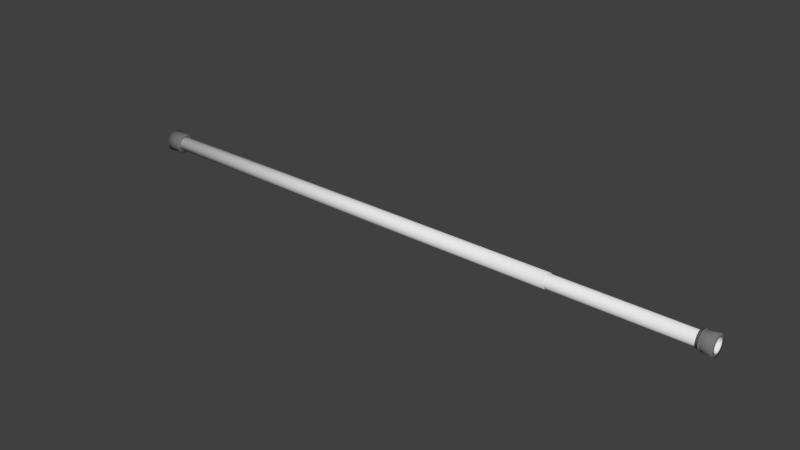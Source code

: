 # Source: CurtainRod.blend  (saved by Blender 2.78.0; exported with 4.5.12 LTS)
import bpy
from mathutils import Matrix  # noqa: F401  (used for matrix-valued properties, if any)

bpy.ops.wm.read_factory_settings(use_empty=True)
scene = bpy.context.scene
scene.name = 'Scene'

# ---- collections
col_collection_1 = bpy.data.collections.new('Collection 1'); scene.collection.children.link(col_collection_1)

# ---- materials (node trees are filled in below, after node groups)
mat_material_001 = bpy.data.materials.new('Material.001')
mat_material_001.alpha_threshold = 0.0
mat_material_001.use_transparent_shadow = False
mat_material_001.diffuse_color = (0.1845, 0.1845, 0.1845, 1.0)
mat_material_001.roughness = 0.5

# ---- material node trees

# ---- world
world_world = bpy.data.worlds.new('World'); scene.world = world_world
world_world.color = (0.05088, 0.05088, 0.05088)
world_world.use_sun_shadow = False
world_world.sun_shadow_jitter_overblur = 0.0
world_world.cycles.sampling_method = 'MANUAL'

# ---- meshes
me_circle_003 = bpy.data.meshes.new('Circle.003')
me_circle_003.from_pydata([(-2.754e-09, 0.0127, 1.212e-09), (-2.794e-09, 0.01173, 0.00486), (-2.794e-09, 0.00898, 0.00898), (-2.794e-09, 0.00486, 0.01173), (-1.863e-09, -2.145e-09, 0.0127), (-9.313e-10, -0.00486, 0.01173), (-9.313e-10, -0.00898, 0.00898), (0.0, -0.01173, 0.00486), (6.586e-10, -0.0127, -2.835e-10), (9.313e-10, -0.01173, -0.00486), (9.313e-10, -0.00898, -0.00898), (9.313e-10, -0.00486, -0.01173), (0.0, 1.974e-09, -0.0127), (-9.313e-10, 0.00486, -0.01173), (-1.863e-09, 0.00898, -0.00898), (-2.328e-09, 0.01173, -0.00486), (0.7874, 0.0127, 1.212e-09), (0.7874, 0.01173, 0.00486), (0.7874, 0.00898, 0.00898), (0.7874, 0.00486, 0.01173), (0.7874, -2.145e-09, 0.0127), (0.7874, -0.00486, 0.01173), (0.7874, -0.00898, 0.00898), (0.7874, -0.01173, 0.00486), (0.7874, -0.0127, -2.835e-10), (0.7874, -0.01173, -0.00486), (0.7874, -0.00898, -0.00898), (0.7874, -0.00486, -0.01173), (0.7874, 1.974e-09, -0.0127), (0.7874, 0.00486, -0.01173), (0.7874, 0.00898, -0.00898), (0.7874, 0.01173, -0.00486), (0.0, 0.01143, 9.973e-10), (0.0, 0.01056, 0.004374), (0.0, 0.008082, 0.008082), (0.0, 0.004374, 0.01056), (0.0, -1.931e-09, 0.01143), (0.0, -0.004374, 0.01056), (0.0, -0.008082, 0.008082), (0.0, -0.01056, 0.004374), (0.0, -0.01143, -3.483e-10), (0.0, -0.01056, -0.004374), (0.0, -0.008082, -0.008082), (0.0, -0.004374, -0.01056), (0.0, 1.777e-09, -0.01143), (0.0, 0.004374, -0.01056), (0.0, 0.008082, -0.008082), (0.0, 0.01056, -0.004374), (0.7874, 0.01143, 9.973e-10), (0.7874, 0.01056, 0.004374), (0.7874, 0.008082, 0.008082), (0.7874, 0.004374, 0.01056), (0.7874, -1.931e-09, 0.01143), (0.7874, -0.004374, 0.01056), (0.7874, -0.008082, 0.008082), (0.7874, -0.01056, 0.004374), (0.7874, -0.01143, -3.483e-10), (0.7874, -0.01056, -0.004374), (0.7874, -0.008082, -0.008082), (0.7874, -0.004374, -0.01056), (0.7874, 1.777e-09, -0.01143), (0.7874, 0.004374, -0.01056), (0.7874, 0.008082, -0.008082), (0.7874, 0.01056, -0.004374)], [], [(10, 26, 25, 9), (3, 19, 18, 2), (11, 27, 26, 10), (4, 20, 19, 3), (12, 28, 27, 11), (5, 21, 20, 4), (13, 29, 28, 12), (6, 22, 21, 5), (14, 30, 29, 13), (7, 23, 22, 6), (15, 31, 30, 14), (8, 24, 23, 7), (1, 17, 16, 0), (0, 16, 31, 15), (9, 25, 24, 8), (2, 18, 17, 1), (42, 41, 57, 58), (35, 34, 50, 51), (43, 42, 58, 59), (36, 35, 51, 52), (44, 43, 59, 60), (37, 36, 52, 53), (45, 44, 60, 61), (38, 37, 53, 54), (46, 45, 61, 62), (39, 38, 54, 55), (47, 46, 62, 63), (40, 39, 55, 56), (33, 32, 48, 49), (32, 47, 63, 48), (41, 40, 56, 57), (34, 33, 49, 50), (4, 3, 35, 36), (30, 31, 63, 62), (17, 18, 50, 49), (5, 4, 36, 37), (31, 16, 48, 63), (18, 19, 51, 50), (6, 5, 37, 38), (19, 20, 52, 51), (7, 6, 38, 39), (20, 21, 53, 52), (8, 7, 39, 40), (21, 22, 54, 53), (9, 8, 40, 41), (22, 23, 55, 54), (10, 9, 41, 42), (23, 24, 56, 55), (11, 10, 42, 43), (24, 25, 57, 56), (12, 11, 43, 44), (25, 26, 58, 57), (13, 12, 44, 45), (26, 27, 59, 58), (14, 13, 45, 46), (1, 0, 32, 33), (27, 28, 60, 59), (15, 14, 46, 47), (2, 1, 33, 34), (28, 29, 61, 60), (0, 15, 47, 32), (3, 2, 34, 35), (29, 30, 62, 61), (16, 17, 49, 48)])
me_circle_003.polygons.foreach_set('use_smooth', [True] * 64)
me_circle_003.use_remesh_preserve_volume = False
me_circle_003.use_remesh_preserve_attributes = False
me_circle_003.use_mirror_vertex_groups = False
me_circle_003.update()
me_circle_002 = bpy.data.meshes.new('Circle.002')
me_circle_002.from_pydata([(-1.863e-09, 0.00898, -0.00898), (-9.313e-10, 0.00486, -0.01173), (0.0, 1.974e-09, -0.0127), (9.313e-10, -0.00486, -0.01173), (9.313e-10, -0.00898, -0.00898), (9.313e-10, -0.01173, -0.00486), (6.586e-10, -0.0127, -2.835e-10), (0.0, -0.01173, 0.00486), (-9.313e-10, -0.00898, 0.00898), (-9.313e-10, -0.00486, 0.01173), (-1.863e-09, -2.145e-09, 0.0127), (-2.794e-09, 0.00486, 0.01173), (-2.794e-09, 0.00898, 0.00898), (-2.794e-09, 0.01173, 0.00486), (-2.754e-09, 0.0127, 1.212e-09), (-2.328e-09, 0.01173, -0.00486), (0.0254, 0.00898, -0.00898), (0.0254, 0.00486, -0.01173), (0.0254, 1.974e-09, -0.0127), (0.0254, -0.00486, -0.01173), (0.0254, -0.00898, -0.00898), (0.0254, -0.01173, -0.00486), (0.0254, -0.0127, -2.835e-10), (0.0254, -0.01173, 0.00486), (0.0254, -0.00898, 0.00898), (0.0254, -0.00486, 0.01173), (0.0254, -2.145e-09, 0.0127), (0.0254, 0.00486, 0.01173), (0.0254, 0.00898, 0.00898), (0.0254, 0.01173, 0.00486), (0.0254, 0.0127, 1.212e-09), (0.0254, 0.01173, -0.00486), (-1.863e-09, 0.01347, -0.01347), (-9.313e-10, 0.00729, -0.0176), (0.0, 2.961e-09, -0.01905), (9.313e-10, -0.00729, -0.0176), (9.313e-10, -0.01347, -0.01347), (9.313e-10, -0.0176, -0.00729), (9.313e-10, -0.01905, 4.045e-11), (0.0, -0.0176, 0.00729), (-9.313e-10, -0.01347, 0.01347), (-9.313e-10, -0.00729, 0.0176), (-1.863e-09, -3.218e-09, 0.01905), (-2.794e-09, 0.00729, 0.0176), (-2.794e-09, 0.01347, 0.01347), (-2.794e-09, 0.0176, 0.00729), (-2.794e-09, 0.01905, 2.283e-09), (-1.863e-09, 0.0176, -0.00729), (0.0254, 0.00982, -0.01091), (0.0254, 0.005315, -0.01426), (0.0254, 2.159e-09, -0.01543), (0.0254, -0.005314, -0.01426), (0.0254, -0.00982, -0.01091), (0.0254, -0.01283, -0.005905), (0.0254, -0.01389, -3.211e-10), (0.0254, -0.01283, 0.005905), (0.0254, -0.00982, 0.01091), (0.0254, -0.005315, 0.01426), (0.0254, -2.346e-09, 0.01543), (0.0254, 0.005314, 0.01426), (0.0254, 0.00982, 0.01091), (0.0254, 0.01283, 0.005905), (0.0254, 0.01389, 1.495e-09), (0.0254, 0.01283, -0.005905), (0.02159, 0.01466, 1.614e-09), (0.02159, 0.01355, 0.006113), (0.02159, -0.01037, -0.01129), (0.02159, -0.005611, -0.01476), (0.02159, 0.01355, -0.006113), (0.02159, -0.01355, -0.006113), (0.02159, 0.005611, -0.01476), (0.02159, 0.01037, -0.01129), (0.02159, -0.01355, 0.006113), (0.02159, -0.01466, -2.669e-10), (0.02159, 2.279e-09, -0.01597), (0.02159, -0.005611, 0.01476), (0.02159, -0.01037, 0.01129), (0.02159, 0.005611, 0.01476), (0.02159, -2.476e-09, 0.01597), (0.02159, 0.01037, 0.01129), (0.01943, 0.01395, 0.006231), (0.01943, -0.005779, -0.01504), (0.01943, 0.01068, -0.01151), (0.01943, -0.0151, -2.362e-10), (0.01943, 2.347e-09, -0.01628), (0.01943, -0.01068, 0.01151), (0.01943, -2.551e-09, 0.01628), (0.01943, 0.0151, 1.68e-09), (0.01943, -0.01068, -0.01151), (0.01943, 0.01395, -0.00623), (0.01943, -0.01395, -0.00623), (0.01943, 0.005779, -0.01504), (0.01943, -0.01395, 0.00623), (0.01943, -0.005779, 0.01504), (0.01943, 0.005779, 0.01504), (0.01943, 0.01068, 0.01151), (0.02159, 0.01613, 1.961e-09), (0.02159, 0.0149, 0.006724), (0.02159, -0.0114, -0.01242), (0.02159, -0.006172, -0.01623), (0.02159, 0.0149, -0.006724), (0.02159, -0.0149, -0.006724), (0.02159, 0.006172, -0.01623), (0.02159, 0.0114, -0.01242), (0.02159, -0.0149, 0.006724), (0.02159, -0.01613, -1.073e-10), (0.02159, 2.507e-09, -0.01757), (0.02159, -0.006172, 0.01623), (0.02159, -0.0114, 0.01242), (0.02159, 0.006172, 0.01623), (0.02159, -2.724e-09, 0.01757), (0.02159, 0.0114, 0.01242), (0.01943, 0.01535, 0.006854), (0.01943, -0.006357, -0.01655), (0.01943, 0.01175, -0.01266), (0.01943, -0.01661, -7.352e-11), (0.01943, 2.582e-09, -0.01791), (0.01943, -0.01175, 0.01266), (0.01943, -2.806e-09, 0.01791), (0.01943, 0.01661, 2.035e-09), (0.01943, -0.01175, -0.01266), (0.01943, 0.01535, -0.006854), (0.01943, -0.01535, -0.006854), (0.01943, 0.006357, -0.01655), (0.01943, -0.01535, 0.006854), (0.01943, -0.006357, 0.01655), (0.01943, 0.006357, 0.01655), (0.01943, 0.01175, 0.01266)], [], [(13, 14, 30, 29), (3, 4, 20, 19), (14, 15, 31, 30), (4, 5, 21, 20), (0, 1, 17, 16), (6, 7, 23, 22), (2, 3, 19, 18), (8, 9, 25, 24), (5, 6, 22, 21), (10, 11, 27, 26), (7, 8, 24, 23), (11, 12, 28, 27), (15, 0, 16, 31), (9, 10, 26, 25), (12, 13, 29, 28), (1, 2, 18, 17), (65, 61, 62, 64), (67, 51, 52, 66), (64, 62, 63, 68), (66, 52, 53, 69), (71, 48, 49, 70), (73, 54, 55, 72), (74, 50, 51, 67), (76, 56, 57, 75), (69, 53, 54, 73), (78, 58, 59, 77), (72, 55, 56, 76), (77, 59, 60, 79), (68, 63, 48, 71), (75, 57, 58, 78), (79, 60, 61, 65), (70, 49, 50, 74), (4, 36, 37, 5), (24, 56, 55, 23), (18, 50, 49, 17), (6, 38, 39, 7), (26, 58, 57, 25), (20, 52, 51, 19), (8, 40, 41, 9), (21, 53, 52, 20), (10, 42, 43, 11), (23, 55, 54, 22), (11, 43, 44, 12), (25, 57, 56, 24), (12, 44, 45, 13), (27, 59, 58, 26), (13, 45, 46, 14), (28, 60, 59, 27), (14, 46, 47, 15), (29, 61, 60, 28), (0, 32, 33, 1), (30, 62, 61, 29), (2, 34, 35, 3), (31, 63, 62, 30), (5, 37, 38, 6), (15, 47, 32, 0), (17, 49, 48, 16), (7, 39, 40, 8), (1, 33, 34, 2), (19, 51, 50, 18), (9, 41, 42, 10), (3, 35, 36, 4), (22, 54, 53, 21), (16, 48, 63, 31), (90, 122, 115, 83), (68, 100, 96, 64), (85, 117, 125, 93), (69, 101, 98, 66), (84, 116, 113, 81), (70, 102, 103, 71), (83, 115, 124, 92), (72, 104, 105, 73), (82, 114, 123, 91), (67, 99, 106, 74), (88, 120, 122, 90), (75, 107, 108, 76), (87, 119, 121, 89), (73, 105, 101, 69), (91, 123, 116, 84), (81, 113, 120, 88), (45, 80, 87, 46), (35, 81, 88, 36), (46, 87, 89, 47), (36, 88, 90, 37), (32, 82, 91, 33), (38, 83, 92, 39), (34, 84, 81, 35), (40, 85, 93, 41), (37, 90, 83, 38), (42, 86, 94, 43), (39, 92, 85, 40), (43, 94, 95, 44), (47, 89, 82, 32), (41, 93, 86, 42), (44, 95, 80, 45), (33, 91, 84, 34), (123, 102, 106, 116), (127, 111, 97, 112), (125, 107, 110, 118), (121, 100, 103, 114), (126, 109, 111, 127), (124, 104, 108, 117), (118, 110, 109, 126), (122, 101, 105, 115), (117, 108, 107, 125), (116, 106, 99, 113), (115, 105, 104, 124), (114, 103, 102, 123), (120, 98, 101, 122), (119, 96, 100, 121), (113, 99, 98, 120), (112, 97, 96, 119), (74, 106, 102, 70), (66, 98, 99, 67), (86, 118, 126, 94), (65, 97, 111, 79), (64, 96, 97, 65), (92, 124, 117, 85), (78, 110, 107, 75), (94, 126, 127, 95), (71, 103, 100, 68), (89, 121, 114, 82), (79, 111, 109, 77), (93, 125, 118, 86), (76, 108, 104, 72), (80, 112, 119, 87), (95, 127, 112, 80), (77, 109, 110, 78)])
me_circle_002.polygons.foreach_set('use_smooth', [True] * 128)
_k = set([(64, 65), (64, 68), (65, 79), (66, 67), (66, 69), (67, 74), (68, 71), (69, 73), (70, 71), (70, 74), (72, 73), (72, 76), (75, 76), (75, 78), (77, 78), (77, 79), (80, 87), (80, 95), (81, 84), (81, 88), (82, 89), (82, 91), (83, 90), (83, 92), (84, 91), (85, 92), (85, 93), (86, 93), (86, 94), (87, 89), (88, 90), (94, 95)])
me_circle_002.attributes.new('sharp_edge', 'BOOLEAN', 'EDGE').data.foreach_set('value', [ (min(e.vertices), max(e.vertices)) in _k for e in me_circle_002.edges])
me_circle_002.materials.append(mat_material_001)
me_circle_002.use_remesh_preserve_volume = False
me_circle_002.use_remesh_preserve_attributes = False
me_circle_002.use_mirror_vertex_groups = False
me_circle_002.update()
me_circle_001 = bpy.data.meshes.new('Circle.001')
me_circle_001.from_pydata([(0.0, 0.01143, 9.973e-10), (0.0, 0.01056, 0.004374), (0.0, 0.008082, 0.008082), (0.0, 0.004374, 0.01056), (0.0, -1.931e-09, 0.01143), (0.0, -0.004374, 0.01056), (0.0, -0.008082, 0.008082), (0.0, -0.01056, 0.004374), (0.0, -0.01143, -3.483e-10), (0.0, -0.01056, -0.004374), (0.0, -0.008082, -0.008082), (0.0, -0.004374, -0.01056), (0.0, 1.777e-09, -0.01143), (0.0, 0.004374, -0.01056), (0.0, 0.008082, -0.008082), (0.0, 0.01056, -0.004374), (0.7874, 0.01143, 9.973e-10), (0.7874, 0.01056, 0.004374), (0.7874, 0.008082, 0.008082), (0.7874, 0.004374, 0.01056), (0.7874, -1.931e-09, 0.01143), (0.7874, -0.004374, 0.01056), (0.7874, -0.008082, 0.008082), (0.7874, -0.01056, 0.004374), (0.7874, -0.01143, -3.483e-10), (0.7874, -0.01056, -0.004374), (0.7874, -0.008082, -0.008082), (0.7874, -0.004374, -0.01056), (0.7874, 1.777e-09, -0.01143), (0.7874, 0.004374, -0.01056), (0.7874, 0.008082, -0.008082), (0.7874, 0.01056, -0.004374), (0.0, 0.01029, 8.044e-10), (0.0, 0.009504, 0.003937), (0.0, 0.007274, 0.007274), (0.0, 0.003937, 0.009504), (0.0, -1.738e-09, 0.01029), (0.0, -0.003937, 0.009504), (0.0, -0.007274, 0.007274), (0.0, -0.009504, 0.003937), (0.0, -0.01029, -4.066e-10), (0.0, -0.009504, -0.003937), (0.0, -0.007274, -0.007274), (0.0, -0.003937, -0.009504), (0.0, 1.599e-09, -0.01029), (0.0, 0.003937, -0.009504), (0.0, 0.007274, -0.007274), (0.0, 0.009504, -0.003937), (0.7874, 0.01029, 8.044e-10), (0.7874, 0.009504, 0.003937), (0.7874, 0.007274, 0.007274), (0.7874, 0.003937, 0.009504), (0.7874, -1.738e-09, 0.01029), (0.7874, -0.003937, 0.009504), (0.7874, -0.007274, 0.007274), (0.7874, -0.009504, 0.003937), (0.7874, -0.01029, -4.066e-10), (0.7874, -0.009504, -0.003937), (0.7874, -0.007274, -0.007274), (0.7874, -0.003937, -0.009504), (0.7874, 1.599e-09, -0.01029), (0.7874, 0.003937, -0.009504), (0.7874, 0.007274, -0.007274), (0.7874, 0.009504, -0.003937)], [], [(10, 26, 25, 9), (3, 19, 18, 2), (11, 27, 26, 10), (4, 20, 19, 3), (12, 28, 27, 11), (5, 21, 20, 4), (13, 29, 28, 12), (6, 22, 21, 5), (14, 30, 29, 13), (7, 23, 22, 6), (15, 31, 30, 14), (8, 24, 23, 7), (1, 17, 16, 0), (0, 16, 31, 15), (9, 25, 24, 8), (2, 18, 17, 1), (42, 41, 57, 58), (35, 34, 50, 51), (43, 42, 58, 59), (36, 35, 51, 52), (44, 43, 59, 60), (37, 36, 52, 53), (45, 44, 60, 61), (38, 37, 53, 54), (46, 45, 61, 62), (39, 38, 54, 55), (47, 46, 62, 63), (40, 39, 55, 56), (33, 32, 48, 49), (32, 47, 63, 48), (41, 40, 56, 57), (34, 33, 49, 50), (4, 3, 35, 36), (30, 31, 63, 62), (17, 18, 50, 49), (5, 4, 36, 37), (31, 16, 48, 63), (18, 19, 51, 50), (6, 5, 37, 38), (19, 20, 52, 51), (7, 6, 38, 39), (20, 21, 53, 52), (8, 7, 39, 40), (21, 22, 54, 53), (9, 8, 40, 41), (22, 23, 55, 54), (10, 9, 41, 42), (23, 24, 56, 55), (11, 10, 42, 43), (24, 25, 57, 56), (12, 11, 43, 44), (25, 26, 58, 57), (13, 12, 44, 45), (26, 27, 59, 58), (14, 13, 45, 46), (1, 0, 32, 33), (27, 28, 60, 59), (15, 14, 46, 47), (2, 1, 33, 34), (28, 29, 61, 60), (0, 15, 47, 32), (3, 2, 34, 35), (29, 30, 62, 61), (16, 17, 49, 48)])
me_circle_001.polygons.foreach_set('use_smooth', [True] * 64)
me_circle_001.use_remesh_preserve_volume = False
me_circle_001.use_remesh_preserve_attributes = False
me_circle_001.use_mirror_vertex_groups = False
me_circle_001.update()
me_circle_004 = bpy.data.meshes.new('Circle.004')
me_circle_004.from_pydata([(-1.863e-09, 0.008082, -0.008082), (-9.313e-10, 0.004374, -0.01056), (0.0, 1.777e-09, -0.01143), (9.313e-10, -0.004374, -0.01056), (9.313e-10, -0.008082, -0.008082), (9.313e-10, -0.01056, -0.004374), (9.313e-10, -0.01143, -2.496e-10), (0.0, -0.01056, 0.004374), (-9.313e-10, -0.008082, 0.008082), (-9.313e-10, -0.004374, 0.01056), (-1.863e-09, -1.931e-09, 0.01143), (-2.794e-09, 0.004374, 0.01056), (-2.794e-09, 0.008082, 0.008082), (-2.794e-09, 0.01056, 0.004374), (-2.794e-09, 0.01143, 1.096e-09), (-1.863e-09, 0.01056, -0.004374), (0.0254, 0.008082, -0.008082), (0.0254, 0.004374, -0.01056), (0.0254, 1.777e-09, -0.01143), (0.0254, -0.004374, -0.01056), (0.0254, -0.008082, -0.008082), (0.0254, -0.01056, -0.004374), (0.0254, -0.01143, -6.332e-10), (0.0254, -0.01056, 0.004374), (0.0254, -0.008082, 0.008082), (0.0254, -0.004374, 0.01056), (0.0254, -1.931e-09, 0.01143), (0.0254, 0.004374, 0.01056), (0.0254, 0.008082, 0.008082), (0.0254, 0.01056, 0.004374), (0.0254, 0.01143, 7.124e-10), (0.0254, 0.01056, -0.004374), (-1.863e-09, 0.01212, -0.01212), (-9.313e-10, 0.006561, -0.01584), (0.0, 2.665e-09, -0.01715), (9.313e-10, -0.006561, -0.01584), (9.313e-10, -0.01212, -0.01212), (9.313e-10, -0.01584, -0.006561), (9.313e-10, -0.01715, 4.19e-11), (0.0, -0.01584, 0.006561), (-9.313e-10, -0.01212, 0.01212), (-9.313e-10, -0.006561, 0.01584), (-1.863e-09, -2.896e-09, 0.01714), (-2.794e-09, 0.006561, 0.01584), (-2.794e-09, 0.01212, 0.01212), (-2.794e-09, 0.01584, 0.006561), (-2.794e-09, 0.01715, 2.06e-09), (-1.863e-09, 0.01584, -0.006561), (0.0254, 0.008838, -0.00982), (0.0254, 0.004783, -0.01283), (0.0254, 1.943e-09, -0.01389), (0.0254, -0.004783, -0.01283), (0.0254, -0.008838, -0.00982), (0.0254, -0.01155, -0.005314), (0.0254, -0.0125, -6.671e-10), (0.0254, -0.01155, 0.005314), (0.0254, -0.008838, 0.00982), (0.0254, -0.004783, 0.01283), (0.0254, -2.111e-09, 0.01389), (0.0254, 0.004783, 0.01283), (0.0254, 0.008838, 0.00982), (0.0254, 0.01155, 0.005314), (0.0254, 0.0125, 9.678e-10), (0.0254, 0.01155, -0.005314), (0.02159, 0.0132, 1.132e-09), (0.02159, 0.01219, 0.005501), (0.02159, -0.009331, -0.01017), (0.02159, -0.00505, -0.01328), (0.02159, 0.01219, -0.005501), (0.02159, -0.01219, -0.005501), (0.02159, 0.00505, -0.01328), (0.02159, 0.009331, -0.01017), (0.02159, -0.01219, 0.005501), (0.02159, -0.0132, -5.607e-10), (0.02159, 2.051e-09, -0.01438), (0.02159, -0.00505, 0.01328), (0.02159, -0.009331, 0.01017), (0.02159, 0.00505, 0.01328), (0.02159, -2.229e-09, 0.01438), (0.02159, 0.009331, 0.01017), (0.01943, 0.01256, 0.005607), (0.01943, -0.005201, -0.01354), (0.01943, 0.00961, -0.01036), (0.01943, -0.01359, -5.004e-10), (0.01943, 2.113e-09, -0.01465), (0.01943, -0.00961, 0.01036), (0.01943, -2.295e-09, 0.01465), (0.01943, 0.01359, 1.225e-09), (0.01943, -0.00961, -0.01036), (0.01943, 0.01256, -0.005607), (0.01943, -0.01256, -0.005607), (0.01943, 0.005201, -0.01354), (0.01943, -0.01256, 0.005607), (0.01943, -0.005201, 0.01354), (0.01943, 0.005201, 0.01354), (0.01943, 0.00961, 0.01036), (0.02159, 0.01452, 1.445e-09), (0.02159, 0.01341, 0.006052), (0.02159, -0.01026, -0.01118), (0.02159, -0.005555, -0.01461), (0.02159, 0.01341, -0.006052), (0.02159, -0.01341, -0.006052), (0.02159, 0.005555, -0.01461), (0.02159, 0.01026, -0.01118), (0.02159, -0.01341, 0.006052), (0.02159, -0.01452, -4.171e-10), (0.02159, 2.256e-09, -0.01581), (0.02159, -0.005555, 0.01461), (0.02159, -0.01026, 0.01118), (0.02159, 0.005555, 0.01461), (0.02159, -2.452e-09, 0.01581), (0.02159, 0.01026, 0.01118), (0.01943, 0.01381, 0.006168), (0.01943, -0.005721, -0.01489), (0.01943, 0.01057, -0.0114), (0.01943, -0.01495, -3.541e-10), (0.01943, 2.324e-09, -0.01612), (0.01943, -0.01057, 0.0114), (0.01943, -2.525e-09, 0.01612), (0.01943, 0.01495, 1.543e-09), (0.01943, -0.01057, -0.0114), (0.01943, 0.01381, -0.006168), (0.01943, -0.01381, -0.006168), (0.01943, 0.005721, -0.01489), (0.01943, -0.01381, 0.006168), (0.01943, -0.005721, 0.01489), (0.01943, 0.005721, 0.01489), (0.01943, 0.01057, 0.0114)], [], [(13, 14, 30, 29), (3, 4, 20, 19), (14, 15, 31, 30), (4, 5, 21, 20), (0, 1, 17, 16), (6, 7, 23, 22), (2, 3, 19, 18), (8, 9, 25, 24), (5, 6, 22, 21), (10, 11, 27, 26), (7, 8, 24, 23), (11, 12, 28, 27), (15, 0, 16, 31), (9, 10, 26, 25), (12, 13, 29, 28), (1, 2, 18, 17), (65, 61, 62, 64), (67, 51, 52, 66), (64, 62, 63, 68), (66, 52, 53, 69), (71, 48, 49, 70), (73, 54, 55, 72), (74, 50, 51, 67), (76, 56, 57, 75), (69, 53, 54, 73), (78, 58, 59, 77), (72, 55, 56, 76), (77, 59, 60, 79), (68, 63, 48, 71), (75, 57, 58, 78), (79, 60, 61, 65), (70, 49, 50, 74), (4, 36, 37, 5), (24, 56, 55, 23), (18, 50, 49, 17), (6, 38, 39, 7), (26, 58, 57, 25), (20, 52, 51, 19), (8, 40, 41, 9), (21, 53, 52, 20), (10, 42, 43, 11), (23, 55, 54, 22), (11, 43, 44, 12), (25, 57, 56, 24), (12, 44, 45, 13), (27, 59, 58, 26), (13, 45, 46, 14), (28, 60, 59, 27), (14, 46, 47, 15), (29, 61, 60, 28), (0, 32, 33, 1), (30, 62, 61, 29), (2, 34, 35, 3), (31, 63, 62, 30), (5, 37, 38, 6), (15, 47, 32, 0), (17, 49, 48, 16), (7, 39, 40, 8), (1, 33, 34, 2), (19, 51, 50, 18), (9, 41, 42, 10), (3, 35, 36, 4), (22, 54, 53, 21), (16, 48, 63, 31), (90, 122, 115, 83), (68, 100, 96, 64), (85, 117, 125, 93), (69, 101, 98, 66), (84, 116, 113, 81), (70, 102, 103, 71), (83, 115, 124, 92), (72, 104, 105, 73), (82, 114, 123, 91), (67, 99, 106, 74), (88, 120, 122, 90), (75, 107, 108, 76), (87, 119, 121, 89), (73, 105, 101, 69), (91, 123, 116, 84), (81, 113, 120, 88), (45, 80, 87, 46), (35, 81, 88, 36), (46, 87, 89, 47), (36, 88, 90, 37), (32, 82, 91, 33), (38, 83, 92, 39), (34, 84, 81, 35), (40, 85, 93, 41), (37, 90, 83, 38), (42, 86, 94, 43), (39, 92, 85, 40), (43, 94, 95, 44), (47, 89, 82, 32), (41, 93, 86, 42), (44, 95, 80, 45), (33, 91, 84, 34), (123, 102, 106, 116), (127, 111, 97, 112), (125, 107, 110, 118), (121, 100, 103, 114), (126, 109, 111, 127), (124, 104, 108, 117), (118, 110, 109, 126), (122, 101, 105, 115), (117, 108, 107, 125), (116, 106, 99, 113), (115, 105, 104, 124), (114, 103, 102, 123), (120, 98, 101, 122), (119, 96, 100, 121), (113, 99, 98, 120), (112, 97, 96, 119), (74, 106, 102, 70), (66, 98, 99, 67), (86, 118, 126, 94), (65, 97, 111, 79), (64, 96, 97, 65), (92, 124, 117, 85), (78, 110, 107, 75), (94, 126, 127, 95), (71, 103, 100, 68), (89, 121, 114, 82), (79, 111, 109, 77), (93, 125, 118, 86), (76, 108, 104, 72), (80, 112, 119, 87), (95, 127, 112, 80), (77, 109, 110, 78)])
me_circle_004.polygons.foreach_set('use_smooth', [True] * 128)
_k = set([(64, 65), (64, 68), (65, 79), (66, 67), (66, 69), (67, 74), (68, 71), (69, 73), (70, 71), (70, 74), (72, 73), (72, 76), (75, 76), (75, 78), (77, 78), (77, 79), (80, 87), (80, 95), (81, 84), (81, 88), (82, 89), (82, 91), (83, 90), (83, 92), (84, 91), (85, 92), (85, 93), (86, 93), (86, 94), (87, 89), (88, 90), (94, 95)])
me_circle_004.attributes.new('sharp_edge', 'BOOLEAN', 'EDGE').data.foreach_set('value', [ (min(e.vertices), max(e.vertices)) in _k for e in me_circle_004.edges])
me_circle_004.materials.append(mat_material_001)
me_circle_004.use_remesh_preserve_volume = False
me_circle_004.use_remesh_preserve_attributes = False
me_circle_004.use_mirror_vertex_groups = False
me_circle_004.update()

# ---- objects
ob_circle_002 = bpy.data.objects.new('Circle.002', me_circle_003)
ob_circle_001 = bpy.data.objects.new('Circle.001', me_circle_002)
ob_circle = bpy.data.objects.new('Circle', me_circle_001)
ob_circle_003 = bpy.data.objects.new('Circle.003', me_circle_004)

# ---- transforms, parenting, visibility, modifiers, constraints
ob_circle_002.location = (0.0, 0.0, 0.0)
ob_circle_002.lineart.crease_threshold = 0.0
ob_circle_001.parent = ob_circle_002
ob_circle_001.location = (0.0, 0.0, 0.0)
ob_circle_001.lineart.crease_threshold = 0.0
ob_circle.location = (0.254, 0.0, 0.0)
ob_circle.lineart.crease_threshold = 0.0
ob_circle_003.parent = ob_circle
ob_circle_003.matrix_parent_inverse = Matrix(((1.0, 0.0, 0.0, -0.254), (0.0, 1.0, 0.0, 0.0), (0.0, 0.0, 1.0, 0.0), (0.0, 0.0, 0.0, 1.0)))
ob_circle_003.location = (1.041, 0.0, 0.0)
ob_circle_003.rotation_euler = (-2.687e-07, 3.142, -2.029e-14)
ob_circle_003.lineart.crease_threshold = 0.0

# ---- collection membership
col_collection_1.objects.link(ob_circle_002)
col_collection_1.objects.link(ob_circle_001)
col_collection_1.objects.link(ob_circle)
col_collection_1.objects.link(ob_circle_003)

# ---- scene / render settings (as saved in the file)
scene.frame_start = 1; scene.frame_end = 250; scene.frame_set(1)
scene.render.engine = 'BLENDER_EEVEE_NEXT'
scene.render.resolution_percentage = 50
scene.render.dither_intensity = 0.0
scene.cycles.use_denoising = False
scene.cycles.samples = 128
scene.cycles.sampling_pattern = 'TABULATED_SOBOL'
scene.cycles.light_sampling_threshold = 0.0
scene.cycles.use_adaptive_sampling = False
scene.cycles.use_light_tree = False
scene.cycles.blur_glossy = 0.0
scene.cycles.sample_clamp_indirect = 0.0
scene.view_settings.view_transform = 'Standard'
bpy.context.view_layer.update()

# ---- added for rendering (the .blend has no active camera and no usable light): camera, sun
cam_auto = bpy.data.cameras.new('AutoCamera')
cam_auto.lens = 50.0
cam_auto.sensor_width = 36.0
cam_auto.clip_end = 1000.0
ob_auto_camera = bpy.data.objects.new('AutoCamera', cam_auto)
scene.collection.objects.link(ob_auto_camera)
ob_auto_camera.location = (1.48552, -1.15778, 0.771854)
ob_auto_camera.rotation_euler = (1.09748, -7.21219e-08, 0.694738)
scene.camera = ob_auto_camera
light_auto_sun = bpy.data.lights.new('AutoSun', 'SUN')
light_auto_sun.energy = 3.0
light_auto_sun.angle = 0.0523599
ob_auto_sun = bpy.data.objects.new('AutoSun', light_auto_sun)
scene.collection.objects.link(ob_auto_sun)
ob_auto_sun.rotation_euler = (0.872665, 0.174533, 0.523599)
bpy.context.view_layer.update()
